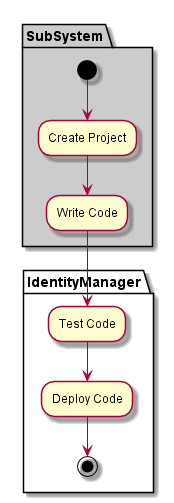

The diagram above was rendered by PlantUML. Its source (embedded in the PNG):
@startuml

partition "IdentityManager" {

}

partition SubSystem  #cccccc {
  (*) --> "Create Project"
  --> "Write Code"
}

partition "IdentityManager" {
  "Write Code" --> "Test Code"
  "Test Code" --> "Deploy Code"
  "Deploy Code" --> (*)
}

@enduml